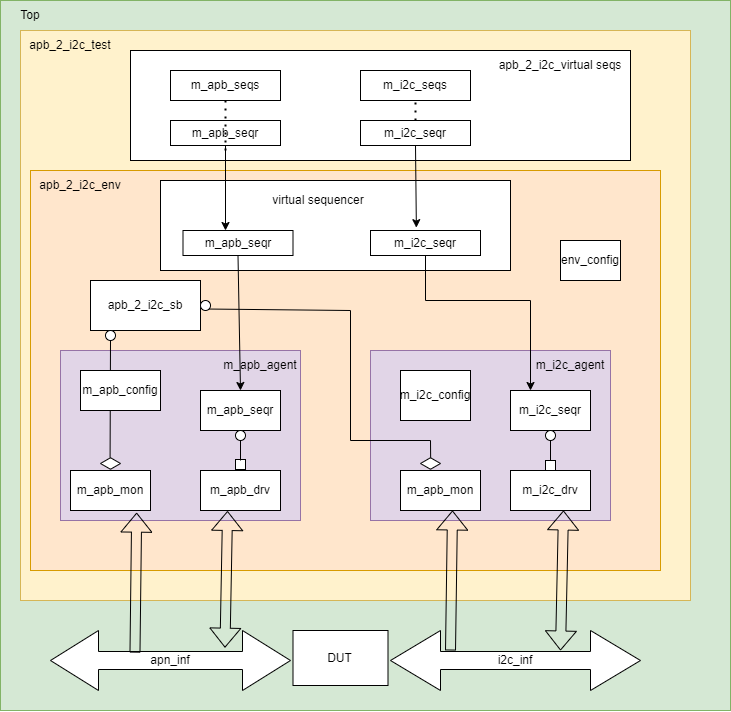

The diagram above was exported from draw.io. Its source (the exported page's mxGraphModel, read from the mxfile embedded in the PNG):
<mxGraphModel dx="1595" dy="1804" grid="1" gridSize="10" guides="1" tooltips="1" connect="1" arrows="1" fold="1" page="1" pageScale="1" pageWidth="850" pageHeight="1100" math="0" shadow="0">
  <root>
    <mxCell id="0" />
    <mxCell id="1" parent="0" />
    <mxCell id="hPgQsAuhn1gbhex_ZGjj-3" value="" style="rounded=0;whiteSpace=wrap;html=1;fillColor=#d5e8d4;strokeColor=#82b366;" parent="1" vertex="1">
      <mxGeometry x="50" y="-180" width="730" height="710" as="geometry" />
    </mxCell>
    <mxCell id="hPgQsAuhn1gbhex_ZGjj-4" value="" style="rounded=0;whiteSpace=wrap;html=1;fillColor=#fff2cc;strokeColor=#d6b656;" parent="1" vertex="1">
      <mxGeometry x="70" y="-150" width="670" height="570" as="geometry" />
    </mxCell>
    <mxCell id="hPgQsAuhn1gbhex_ZGjj-5" value="DUT" style="rounded=0;whiteSpace=wrap;html=1;" parent="1" vertex="1">
      <mxGeometry x="342.5" y="450" width="95" height="55" as="geometry" />
    </mxCell>
    <mxCell id="hPgQsAuhn1gbhex_ZGjj-8" value="" style="rounded=0;whiteSpace=wrap;html=1;fillColor=#ffe6cc;strokeColor=#d79b00;" parent="1" vertex="1">
      <mxGeometry x="80" y="-10" width="630" height="400" as="geometry" />
    </mxCell>
    <mxCell id="hPgQsAuhn1gbhex_ZGjj-9" value="" style="rounded=0;whiteSpace=wrap;html=1;fillColor=#e1d5e7;strokeColor=#9673a6;" parent="1" vertex="1">
      <mxGeometry x="110" y="170" width="240" height="170" as="geometry" />
    </mxCell>
    <mxCell id="hPgQsAuhn1gbhex_ZGjj-10" value="" style="rounded=0;whiteSpace=wrap;html=1;fillColor=#e1d5e7;strokeColor=#9673a6;" parent="1" vertex="1">
      <mxGeometry x="420" y="170" width="240" height="170" as="geometry" />
    </mxCell>
    <mxCell id="hPgQsAuhn1gbhex_ZGjj-11" value="apb_2_i2c_sb" style="rounded=0;whiteSpace=wrap;html=1;" parent="1" vertex="1">
      <mxGeometry x="140" y="100" width="110" height="50" as="geometry" />
    </mxCell>
    <mxCell id="hPgQsAuhn1gbhex_ZGjj-12" value="m_apb_seqr" style="rounded=0;whiteSpace=wrap;html=1;" parent="1" vertex="1">
      <mxGeometry x="250" y="210" width="80" height="40" as="geometry" />
    </mxCell>
    <mxCell id="hPgQsAuhn1gbhex_ZGjj-13" value="m_apb_mon" style="rounded=0;whiteSpace=wrap;html=1;" parent="1" vertex="1">
      <mxGeometry x="120" y="290" width="80" height="40" as="geometry" />
    </mxCell>
    <mxCell id="hPgQsAuhn1gbhex_ZGjj-14" value="m_apb_drv" style="rounded=0;whiteSpace=wrap;html=1;" parent="1" vertex="1">
      <mxGeometry x="250" y="290" width="80" height="40" as="geometry" />
    </mxCell>
    <mxCell id="hPgQsAuhn1gbhex_ZGjj-16" value="m_i2c_drv" style="rounded=0;whiteSpace=wrap;html=1;" parent="1" vertex="1">
      <mxGeometry x="560" y="290" width="80" height="40" as="geometry" />
    </mxCell>
    <mxCell id="hPgQsAuhn1gbhex_ZGjj-17" value="m_i2c_seqr" style="rounded=0;whiteSpace=wrap;html=1;" parent="1" vertex="1">
      <mxGeometry x="560" y="210" width="80" height="40" as="geometry" />
    </mxCell>
    <mxCell id="hPgQsAuhn1gbhex_ZGjj-19" value="m_apb_agent" style="text;html=1;strokeColor=none;fillColor=none;align=center;verticalAlign=middle;whiteSpace=wrap;rounded=0;" parent="1" vertex="1">
      <mxGeometry x="280" y="170" width="60" height="30" as="geometry" />
    </mxCell>
    <mxCell id="hPgQsAuhn1gbhex_ZGjj-23" value="m_i2c_agent" style="text;html=1;strokeColor=none;fillColor=none;align=center;verticalAlign=middle;whiteSpace=wrap;rounded=0;" parent="1" vertex="1">
      <mxGeometry x="590" y="170" width="60" height="30" as="geometry" />
    </mxCell>
    <mxCell id="hPgQsAuhn1gbhex_ZGjj-24" value="" style="ellipse;whiteSpace=wrap;html=1;aspect=fixed;" parent="1" vertex="1">
      <mxGeometry x="285" y="250" width="10" height="10" as="geometry" />
    </mxCell>
    <mxCell id="hPgQsAuhn1gbhex_ZGjj-25" value="" style="whiteSpace=wrap;html=1;aspect=fixed;" parent="1" vertex="1">
      <mxGeometry x="285" y="279" width="10" height="10" as="geometry" />
    </mxCell>
    <mxCell id="hPgQsAuhn1gbhex_ZGjj-26" value="" style="endArrow=none;html=1;rounded=0;exitX=0.5;exitY=1;exitDx=0;exitDy=0;" parent="1" source="hPgQsAuhn1gbhex_ZGjj-24" edge="1">
      <mxGeometry width="50" height="50" relative="1" as="geometry">
        <mxPoint x="210" y="310" as="sourcePoint" />
        <mxPoint x="290" y="280" as="targetPoint" />
      </mxGeometry>
    </mxCell>
    <mxCell id="hPgQsAuhn1gbhex_ZGjj-27" value="" style="ellipse;whiteSpace=wrap;html=1;aspect=fixed;" parent="1" vertex="1">
      <mxGeometry x="595" y="250" width="10" height="10" as="geometry" />
    </mxCell>
    <mxCell id="hPgQsAuhn1gbhex_ZGjj-28" value="" style="whiteSpace=wrap;html=1;aspect=fixed;" parent="1" vertex="1">
      <mxGeometry x="595" y="280" width="10" height="10" as="geometry" />
    </mxCell>
    <mxCell id="hPgQsAuhn1gbhex_ZGjj-29" value="" style="endArrow=none;html=1;rounded=0;exitX=0.5;exitY=1;exitDx=0;exitDy=0;" parent="1" source="hPgQsAuhn1gbhex_ZGjj-27" edge="1">
      <mxGeometry width="50" height="50" relative="1" as="geometry">
        <mxPoint x="530" y="310" as="sourcePoint" />
        <mxPoint x="600" y="280" as="targetPoint" />
      </mxGeometry>
    </mxCell>
    <mxCell id="hPgQsAuhn1gbhex_ZGjj-36" value="m_apb_mon" style="rounded=0;whiteSpace=wrap;html=1;" parent="1" vertex="1">
      <mxGeometry x="450" y="290" width="80" height="40" as="geometry" />
    </mxCell>
    <mxCell id="hPgQsAuhn1gbhex_ZGjj-39" value="" style="html=1;whiteSpace=wrap;aspect=fixed;shape=isoRectangle;" parent="1" vertex="1">
      <mxGeometry x="150" y="277" width="20" height="12" as="geometry" />
    </mxCell>
    <mxCell id="hPgQsAuhn1gbhex_ZGjj-40" value="" style="html=1;whiteSpace=wrap;aspect=fixed;shape=isoRectangle;" parent="1" vertex="1">
      <mxGeometry x="470" y="277" width="20" height="12" as="geometry" />
    </mxCell>
    <mxCell id="hPgQsAuhn1gbhex_ZGjj-42" value="" style="ellipse;whiteSpace=wrap;html=1;aspect=fixed;" parent="1" vertex="1">
      <mxGeometry x="155" y="150" width="10" height="10" as="geometry" />
    </mxCell>
    <mxCell id="hPgQsAuhn1gbhex_ZGjj-45" value="" style="endArrow=none;html=1;rounded=0;exitX=0.475;exitY=0.014;exitDx=0;exitDy=0;exitPerimeter=0;entryX=0.5;entryY=1;entryDx=0;entryDy=0;" parent="1" target="hPgQsAuhn1gbhex_ZGjj-42" edge="1">
      <mxGeometry width="50" height="50" relative="1" as="geometry">
        <mxPoint x="159.57999999999998" y="277" as="sourcePoint" />
        <mxPoint x="159.57999999999998" y="140" as="targetPoint" />
      </mxGeometry>
    </mxCell>
    <mxCell id="hPgQsAuhn1gbhex_ZGjj-46" value="apn_inf" style="shape=doubleArrow;whiteSpace=wrap;html=1;" parent="1" vertex="1">
      <mxGeometry x="100" y="450" width="240" height="60" as="geometry" />
    </mxCell>
    <mxCell id="hPgQsAuhn1gbhex_ZGjj-47" value="i2c_inf" style="shape=doubleArrow;whiteSpace=wrap;html=1;" parent="1" vertex="1">
      <mxGeometry x="440" y="450" width="250" height="60" as="geometry" />
    </mxCell>
    <mxCell id="hPgQsAuhn1gbhex_ZGjj-48" value="apb_2_i2c_env" style="text;html=1;strokeColor=none;fillColor=none;align=center;verticalAlign=middle;whiteSpace=wrap;rounded=0;" parent="1" vertex="1">
      <mxGeometry x="100" y="-10" width="60" height="30" as="geometry" />
    </mxCell>
    <mxCell id="hPgQsAuhn1gbhex_ZGjj-49" value="apb_2_i2c_test" style="text;html=1;strokeColor=none;fillColor=none;align=center;verticalAlign=middle;whiteSpace=wrap;rounded=0;" parent="1" vertex="1">
      <mxGeometry x="90" y="-150" width="60" height="30" as="geometry" />
    </mxCell>
    <mxCell id="hPgQsAuhn1gbhex_ZGjj-50" value="Top" style="text;html=1;strokeColor=none;fillColor=none;align=center;verticalAlign=middle;whiteSpace=wrap;rounded=0;" parent="1" vertex="1">
      <mxGeometry x="50" y="-180" width="60" height="30" as="geometry" />
    </mxCell>
    <mxCell id="hPgQsAuhn1gbhex_ZGjj-53" value="m_apb_config" style="rounded=0;whiteSpace=wrap;html=1;" parent="1" vertex="1">
      <mxGeometry x="130" y="190" width="80" height="40" as="geometry" />
    </mxCell>
    <mxCell id="hPgQsAuhn1gbhex_ZGjj-55" value="env_config" style="rounded=0;whiteSpace=wrap;html=1;align=center;" parent="1" vertex="1">
      <mxGeometry x="610" y="60" width="60" height="40" as="geometry" />
    </mxCell>
    <mxCell id="hPgQsAuhn1gbhex_ZGjj-60" value="" style="shape=flexArrow;endArrow=classic;html=1;rounded=0;exitX=0.352;exitY=0.369;exitDx=0;exitDy=0;exitPerimeter=0;entryX=0.827;entryY=1.054;entryDx=0;entryDy=0;entryPerimeter=0;" parent="1" source="hPgQsAuhn1gbhex_ZGjj-46" target="hPgQsAuhn1gbhex_ZGjj-13" edge="1">
      <mxGeometry width="50" height="50" relative="1" as="geometry">
        <mxPoint x="165" y="330" as="sourcePoint" />
        <mxPoint x="180" y="440" as="targetPoint" />
      </mxGeometry>
    </mxCell>
    <mxCell id="hPgQsAuhn1gbhex_ZGjj-61" value="" style="shape=flexArrow;endArrow=classic;startArrow=classic;html=1;rounded=0;exitX=0.727;exitY=0.286;exitDx=0;exitDy=0;exitPerimeter=0;entryX=0.338;entryY=1.012;entryDx=0;entryDy=0;entryPerimeter=0;" parent="1" source="hPgQsAuhn1gbhex_ZGjj-46" target="hPgQsAuhn1gbhex_ZGjj-14" edge="1">
      <mxGeometry width="100" height="100" relative="1" as="geometry">
        <mxPoint x="420" y="380" as="sourcePoint" />
        <mxPoint x="520" y="280" as="targetPoint" />
      </mxGeometry>
    </mxCell>
    <mxCell id="hPgQsAuhn1gbhex_ZGjj-62" value="" style="shape=flexArrow;endArrow=classic;startArrow=classic;html=1;rounded=0;entryX=0.338;entryY=1.012;entryDx=0;entryDy=0;entryPerimeter=0;" parent="1" edge="1">
      <mxGeometry width="100" height="100" relative="1" as="geometry">
        <mxPoint x="610" y="470" as="sourcePoint" />
        <mxPoint x="613" y="330" as="targetPoint" />
      </mxGeometry>
    </mxCell>
    <mxCell id="hPgQsAuhn1gbhex_ZGjj-65" value="" style="shape=flexArrow;endArrow=classic;html=1;rounded=0;exitX=0.352;exitY=0.369;exitDx=0;exitDy=0;exitPerimeter=0;entryX=0.827;entryY=1.054;entryDx=0;entryDy=0;entryPerimeter=0;" parent="1" edge="1">
      <mxGeometry width="50" height="50" relative="1" as="geometry">
        <mxPoint x="500" y="470" as="sourcePoint" />
        <mxPoint x="502" y="330" as="targetPoint" />
      </mxGeometry>
    </mxCell>
    <mxCell id="hPgQsAuhn1gbhex_ZGjj-54" value="m_i2c_config" style="rounded=0;whiteSpace=wrap;html=1;align=center;" parent="1" vertex="1">
      <mxGeometry x="450" y="190" width="70" height="50" as="geometry" />
    </mxCell>
    <mxCell id="hPgQsAuhn1gbhex_ZGjj-43" value="" style="ellipse;whiteSpace=wrap;html=1;aspect=fixed;" parent="1" vertex="1">
      <mxGeometry x="250" y="120" width="10" height="10" as="geometry" />
    </mxCell>
    <mxCell id="vs8N0BFMu1eZq2mD2EDR-5" value="" style="rounded=0;whiteSpace=wrap;html=1;" parent="1" vertex="1">
      <mxGeometry x="210" width="350" height="90" as="geometry" />
    </mxCell>
    <mxCell id="vs8N0BFMu1eZq2mD2EDR-7" value="" style="endArrow=classic;html=1;rounded=0;exitX=0.5;exitY=1;exitDx=0;exitDy=0;entryX=0.5;entryY=0;entryDx=0;entryDy=0;" parent="1" source="vs8N0BFMu1eZq2mD2EDR-30" target="hPgQsAuhn1gbhex_ZGjj-12" edge="1">
      <mxGeometry width="50" height="50" relative="1" as="geometry">
        <mxPoint x="270" y="240" as="sourcePoint" />
        <mxPoint x="330" y="230" as="targetPoint" />
        <Array as="points" />
      </mxGeometry>
    </mxCell>
    <mxCell id="vs8N0BFMu1eZq2mD2EDR-9" value="" style="endArrow=classic;html=1;rounded=0;entryX=0.75;entryY=0;entryDx=0;entryDy=0;exitX=0.5;exitY=1;exitDx=0;exitDy=0;" parent="1" source="vs8N0BFMu1eZq2mD2EDR-32" edge="1">
      <mxGeometry width="50" height="50" relative="1" as="geometry">
        <mxPoint x="580" y="80" as="sourcePoint" />
        <mxPoint x="580" y="210" as="targetPoint" />
        <Array as="points">
          <mxPoint x="475" y="120" />
          <mxPoint x="580" y="120" />
        </Array>
      </mxGeometry>
    </mxCell>
    <mxCell id="vs8N0BFMu1eZq2mD2EDR-13" value="" style="verticalLabelPosition=bottom;verticalAlign=top;html=1;shape=mxgraph.basic.rect;fillColor2=none;strokeWidth=1;size=20;indent=5;" parent="1" vertex="1">
      <mxGeometry x="180" y="-130" width="500" height="110" as="geometry" />
    </mxCell>
    <mxCell id="hPgQsAuhn1gbhex_ZGjj-56" value="m_apb_seqs" style="rounded=0;whiteSpace=wrap;html=1;" parent="1" vertex="1">
      <mxGeometry x="220" y="-110" width="110" height="30" as="geometry" />
    </mxCell>
    <mxCell id="hPgQsAuhn1gbhex_ZGjj-57" value="m_i2c_seqs" style="rounded=0;whiteSpace=wrap;html=1;" parent="1" vertex="1">
      <mxGeometry x="410" y="-110" width="110" height="30" as="geometry" />
    </mxCell>
    <mxCell id="vs8N0BFMu1eZq2mD2EDR-14" value="" style="endArrow=classic;html=1;rounded=0;exitX=0.5;exitY=1;exitDx=0;exitDy=0;" parent="1" source="vs8N0BFMu1eZq2mD2EDR-18" edge="1">
      <mxGeometry width="50" height="50" relative="1" as="geometry">
        <mxPoint x="275.41" y="15" as="sourcePoint" />
        <mxPoint x="275" y="50" as="targetPoint" />
        <Array as="points" />
      </mxGeometry>
    </mxCell>
    <mxCell id="vs8N0BFMu1eZq2mD2EDR-17" value="apb_2_i2c_virtual seqs" style="text;html=1;strokeColor=none;fillColor=none;align=center;verticalAlign=middle;whiteSpace=wrap;rounded=0;" parent="1" vertex="1">
      <mxGeometry x="530" y="-120" width="160" height="10" as="geometry" />
    </mxCell>
    <mxCell id="vs8N0BFMu1eZq2mD2EDR-18" value="m_apb_seqr" style="rounded=0;whiteSpace=wrap;html=1;" parent="1" vertex="1">
      <mxGeometry x="220" y="-60" width="110" height="25" as="geometry" />
    </mxCell>
    <mxCell id="vs8N0BFMu1eZq2mD2EDR-19" value="m_i2c_seqr" style="rounded=0;whiteSpace=wrap;html=1;" parent="1" vertex="1">
      <mxGeometry x="410" y="-60" width="110" height="25" as="geometry" />
    </mxCell>
    <mxCell id="vs8N0BFMu1eZq2mD2EDR-20" value="" style="endArrow=classic;html=1;rounded=0;exitX=0.5;exitY=1;exitDx=0;exitDy=0;entryX=0.417;entryY=-0.114;entryDx=0;entryDy=0;entryPerimeter=0;" parent="1" source="vs8N0BFMu1eZq2mD2EDR-19" target="vs8N0BFMu1eZq2mD2EDR-32" edge="1">
      <mxGeometry width="50" height="50" relative="1" as="geometry">
        <mxPoint x="470" as="sourcePoint" />
        <mxPoint x="470" y="50" as="targetPoint" />
        <Array as="points" />
      </mxGeometry>
    </mxCell>
    <mxCell id="vs8N0BFMu1eZq2mD2EDR-21" value="" style="endArrow=none;dashed=1;html=1;dashPattern=1 3;strokeWidth=2;rounded=0;entryX=0.5;entryY=1;entryDx=0;entryDy=0;" parent="1" target="hPgQsAuhn1gbhex_ZGjj-56" edge="1">
      <mxGeometry width="50" height="50" relative="1" as="geometry">
        <mxPoint x="275" y="-30" as="sourcePoint" />
        <mxPoint x="320" y="50" as="targetPoint" />
      </mxGeometry>
    </mxCell>
    <mxCell id="vs8N0BFMu1eZq2mD2EDR-22" value="" style="endArrow=none;dashed=1;html=1;dashPattern=1 3;strokeWidth=2;rounded=0;entryX=0.5;entryY=1;entryDx=0;entryDy=0;exitX=0.5;exitY=0;exitDx=0;exitDy=0;" parent="1" source="vs8N0BFMu1eZq2mD2EDR-19" target="hPgQsAuhn1gbhex_ZGjj-57" edge="1">
      <mxGeometry width="50" height="50" relative="1" as="geometry">
        <mxPoint x="285" y="-20" as="sourcePoint" />
        <mxPoint x="285" y="-30" as="targetPoint" />
      </mxGeometry>
    </mxCell>
    <mxCell id="vs8N0BFMu1eZq2mD2EDR-24" value="" style="endArrow=none;html=1;rounded=0;entryX=0.507;entryY=0.012;entryDx=0;entryDy=0;entryPerimeter=0;exitX=1;exitY=1;exitDx=0;exitDy=0;" parent="1" source="hPgQsAuhn1gbhex_ZGjj-43" target="hPgQsAuhn1gbhex_ZGjj-40" edge="1">
      <mxGeometry width="50" height="50" relative="1" as="geometry">
        <mxPoint x="270" y="125" as="sourcePoint" />
        <mxPoint x="320" y="180" as="targetPoint" />
        <Array as="points">
          <mxPoint x="400" y="130" />
          <mxPoint x="400" y="260" />
          <mxPoint x="480" y="260" />
        </Array>
      </mxGeometry>
    </mxCell>
    <mxCell id="vs8N0BFMu1eZq2mD2EDR-30" value="m_apb_seqr" style="rounded=0;whiteSpace=wrap;html=1;" parent="1" vertex="1">
      <mxGeometry x="232.5" y="50" width="110" height="25" as="geometry" />
    </mxCell>
    <mxCell id="vs8N0BFMu1eZq2mD2EDR-31" value="virtual sequencer" style="text;html=1;strokeColor=none;fillColor=none;align=center;verticalAlign=middle;whiteSpace=wrap;rounded=0;" parent="1" vertex="1">
      <mxGeometry x="297.5" y="10" width="142.5" height="20" as="geometry" />
    </mxCell>
    <mxCell id="vs8N0BFMu1eZq2mD2EDR-32" value="m_i2c_seqr" style="rounded=0;whiteSpace=wrap;html=1;" parent="1" vertex="1">
      <mxGeometry x="420" y="50" width="110" height="25" as="geometry" />
    </mxCell>
  </root>
</mxGraphModel>